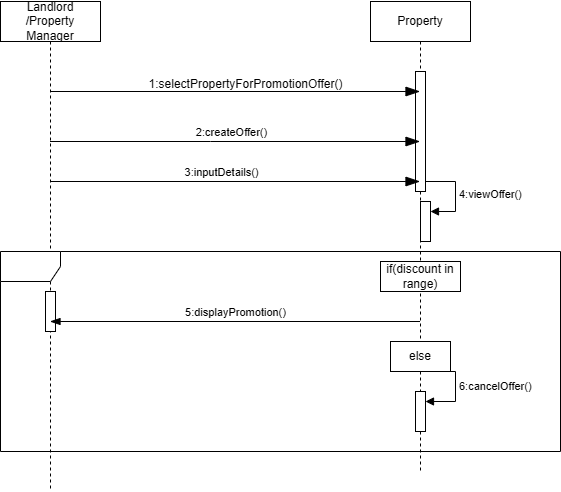

The diagram above was exported from draw.io. Its source (the exported page's mxGraphModel, read from the mxfile embedded in the PNG):
<mxGraphModel dx="1042" dy="596" grid="1" gridSize="10" guides="1" tooltips="1" connect="1" arrows="1" fold="1" page="1" pageScale="1" pageWidth="850" pageHeight="1100" math="0" shadow="0">
  <root>
    <mxCell id="0" />
    <mxCell id="1" parent="0" />
    <mxCell id="G2OoviOMxnGZhAs4mwfI-1" value="Property" style="shape=umlLifeline;perimeter=lifelinePerimeter;whiteSpace=wrap;html=1;container=1;dropTarget=0;collapsible=0;recursiveResize=0;outlineConnect=0;portConstraint=eastwest;newEdgeStyle={&quot;curved&quot;:0,&quot;rounded&quot;:0};" parent="1" vertex="1">
      <mxGeometry x="500" y="40" width="100" height="470" as="geometry" />
    </mxCell>
    <mxCell id="G2OoviOMxnGZhAs4mwfI-9" value="" style="html=1;points=[[0,0,0,0,5],[0,1,0,0,-5],[1,0,0,0,5],[1,1,0,0,-5]];perimeter=orthogonalPerimeter;outlineConnect=0;targetShapes=umlLifeline;portConstraint=eastwest;newEdgeStyle={&quot;curved&quot;:0,&quot;rounded&quot;:0};" parent="G2OoviOMxnGZhAs4mwfI-1" vertex="1">
      <mxGeometry x="50" y="200" width="10" height="40" as="geometry" />
    </mxCell>
    <mxCell id="G2OoviOMxnGZhAs4mwfI-10" value="4:viewOffer()" style="html=1;align=left;spacingLeft=2;endArrow=block;rounded=0;edgeStyle=orthogonalEdgeStyle;curved=0;rounded=0;" parent="G2OoviOMxnGZhAs4mwfI-1" target="G2OoviOMxnGZhAs4mwfI-9" edge="1">
      <mxGeometry relative="1" as="geometry">
        <mxPoint x="55" y="180" as="sourcePoint" />
        <Array as="points">
          <mxPoint x="85" y="210" />
        </Array>
      </mxGeometry>
    </mxCell>
    <mxCell id="G2OoviOMxnGZhAs4mwfI-15" value="" style="html=1;points=[[0,0,0,0,5],[0,1,0,0,-5],[1,0,0,0,5],[1,1,0,0,-5]];perimeter=orthogonalPerimeter;outlineConnect=0;targetShapes=umlLifeline;portConstraint=eastwest;newEdgeStyle={&quot;curved&quot;:0,&quot;rounded&quot;:0};" parent="G2OoviOMxnGZhAs4mwfI-1" vertex="1">
      <mxGeometry x="45" y="390" width="10" height="40" as="geometry" />
    </mxCell>
    <mxCell id="G2OoviOMxnGZhAs4mwfI-16" value="6:cancelOffer()" style="html=1;align=left;spacingLeft=2;endArrow=block;rounded=0;edgeStyle=orthogonalEdgeStyle;curved=0;rounded=0;" parent="G2OoviOMxnGZhAs4mwfI-1" target="G2OoviOMxnGZhAs4mwfI-15" edge="1">
      <mxGeometry relative="1" as="geometry">
        <mxPoint x="55" y="370" as="sourcePoint" />
        <Array as="points">
          <mxPoint x="85" y="400" />
        </Array>
      </mxGeometry>
    </mxCell>
    <mxCell id="G2OoviOMxnGZhAs4mwfI-19" value="" style="html=1;points=[[0,0,0,0,5],[0,1,0,0,-5],[1,0,0,0,5],[1,1,0,0,-5]];perimeter=orthogonalPerimeter;outlineConnect=0;targetShapes=umlLifeline;portConstraint=eastwest;newEdgeStyle={&quot;curved&quot;:0,&quot;rounded&quot;:0};" parent="G2OoviOMxnGZhAs4mwfI-1" vertex="1">
      <mxGeometry x="45" y="70" width="10" height="120" as="geometry" />
    </mxCell>
    <mxCell id="G2OoviOMxnGZhAs4mwfI-2" value="Landlord /Property Manager" style="shape=umlLifeline;perimeter=lifelinePerimeter;whiteSpace=wrap;html=1;container=1;dropTarget=0;collapsible=0;recursiveResize=0;outlineConnect=0;portConstraint=eastwest;newEdgeStyle={&quot;curved&quot;:0,&quot;rounded&quot;:0};" parent="1" vertex="1">
      <mxGeometry x="130" y="40" width="100" height="490" as="geometry" />
    </mxCell>
    <mxCell id="G2OoviOMxnGZhAs4mwfI-20" value="" style="html=1;points=[[0,0,0,0,5],[0,1,0,0,-5],[1,0,0,0,5],[1,1,0,0,-5]];perimeter=orthogonalPerimeter;outlineConnect=0;targetShapes=umlLifeline;portConstraint=eastwest;newEdgeStyle={&quot;curved&quot;:0,&quot;rounded&quot;:0};" parent="G2OoviOMxnGZhAs4mwfI-2" vertex="1">
      <mxGeometry x="45" y="290" width="10" height="40" as="geometry" />
    </mxCell>
    <mxCell id="G2OoviOMxnGZhAs4mwfI-3" value="" style="endArrow=blockThin;endFill=1;endSize=12;html=1;rounded=0;" parent="1" target="G2OoviOMxnGZhAs4mwfI-1" edge="1">
      <mxGeometry width="160" relative="1" as="geometry">
        <mxPoint x="180" y="130" as="sourcePoint" />
        <mxPoint x="340" y="130" as="targetPoint" />
      </mxGeometry>
    </mxCell>
    <mxCell id="G2OoviOMxnGZhAs4mwfI-4" value="1:selectPropertyForPromotionOffer()" style="text;html=1;align=center;verticalAlign=middle;resizable=0;points=[];autosize=1;strokeColor=none;fillColor=none;" parent="1" vertex="1">
      <mxGeometry x="265" y="108" width="220" height="30" as="geometry" />
    </mxCell>
    <mxCell id="G2OoviOMxnGZhAs4mwfI-5" value="" style="endArrow=blockThin;endFill=1;endSize=12;html=1;rounded=0;" parent="1" source="G2OoviOMxnGZhAs4mwfI-2" target="G2OoviOMxnGZhAs4mwfI-1" edge="1">
      <mxGeometry width="160" relative="1" as="geometry">
        <mxPoint x="190" y="190" as="sourcePoint" />
        <mxPoint x="330" y="190" as="targetPoint" />
        <Array as="points">
          <mxPoint x="340" y="180" />
        </Array>
      </mxGeometry>
    </mxCell>
    <mxCell id="G2OoviOMxnGZhAs4mwfI-6" value=" 2:createOffer()" style="edgeLabel;html=1;align=center;verticalAlign=middle;resizable=0;points=[];" parent="G2OoviOMxnGZhAs4mwfI-5" vertex="1" connectable="0">
      <mxGeometry x="0.0211" y="-1" relative="1" as="geometry">
        <mxPoint x="-8" y="-11" as="offset" />
      </mxGeometry>
    </mxCell>
    <mxCell id="G2OoviOMxnGZhAs4mwfI-7" value="" style="endArrow=blockThin;endFill=1;endSize=12;html=1;rounded=0;" parent="1" target="G2OoviOMxnGZhAs4mwfI-1" edge="1">
      <mxGeometry width="160" relative="1" as="geometry">
        <mxPoint x="180" y="220" as="sourcePoint" />
        <mxPoint x="340" y="220" as="targetPoint" />
      </mxGeometry>
    </mxCell>
    <mxCell id="G2OoviOMxnGZhAs4mwfI-8" value="3:inputDetails()" style="edgeLabel;html=1;align=center;verticalAlign=middle;resizable=0;points=[];" parent="G2OoviOMxnGZhAs4mwfI-7" vertex="1" connectable="0">
      <mxGeometry x="-0.1535" y="-2" relative="1" as="geometry">
        <mxPoint x="14" y="-12" as="offset" />
      </mxGeometry>
    </mxCell>
    <mxCell id="G2OoviOMxnGZhAs4mwfI-11" value="" style="shape=umlFrame;whiteSpace=wrap;html=1;pointerEvents=0;" parent="1" vertex="1">
      <mxGeometry x="130" y="290" width="560" height="200" as="geometry" />
    </mxCell>
    <mxCell id="G2OoviOMxnGZhAs4mwfI-12" value="if(discount in range)" style="html=1;whiteSpace=wrap;" parent="1" vertex="1">
      <mxGeometry x="510" y="300" width="80" height="30" as="geometry" />
    </mxCell>
    <mxCell id="G2OoviOMxnGZhAs4mwfI-13" value="5:displayPromotion()" style="html=1;verticalAlign=bottom;endArrow=blockThin;endSize=8;curved=0;rounded=0;endFill=1;" parent="1" edge="1">
      <mxGeometry relative="1" as="geometry">
        <mxPoint x="549.5" y="360" as="sourcePoint" />
        <mxPoint x="179.5" y="360" as="targetPoint" />
      </mxGeometry>
    </mxCell>
    <mxCell id="G2OoviOMxnGZhAs4mwfI-14" value="else" style="html=1;whiteSpace=wrap;" parent="1" vertex="1">
      <mxGeometry x="520" y="380" width="60" height="30" as="geometry" />
    </mxCell>
  </root>
</mxGraphModel>